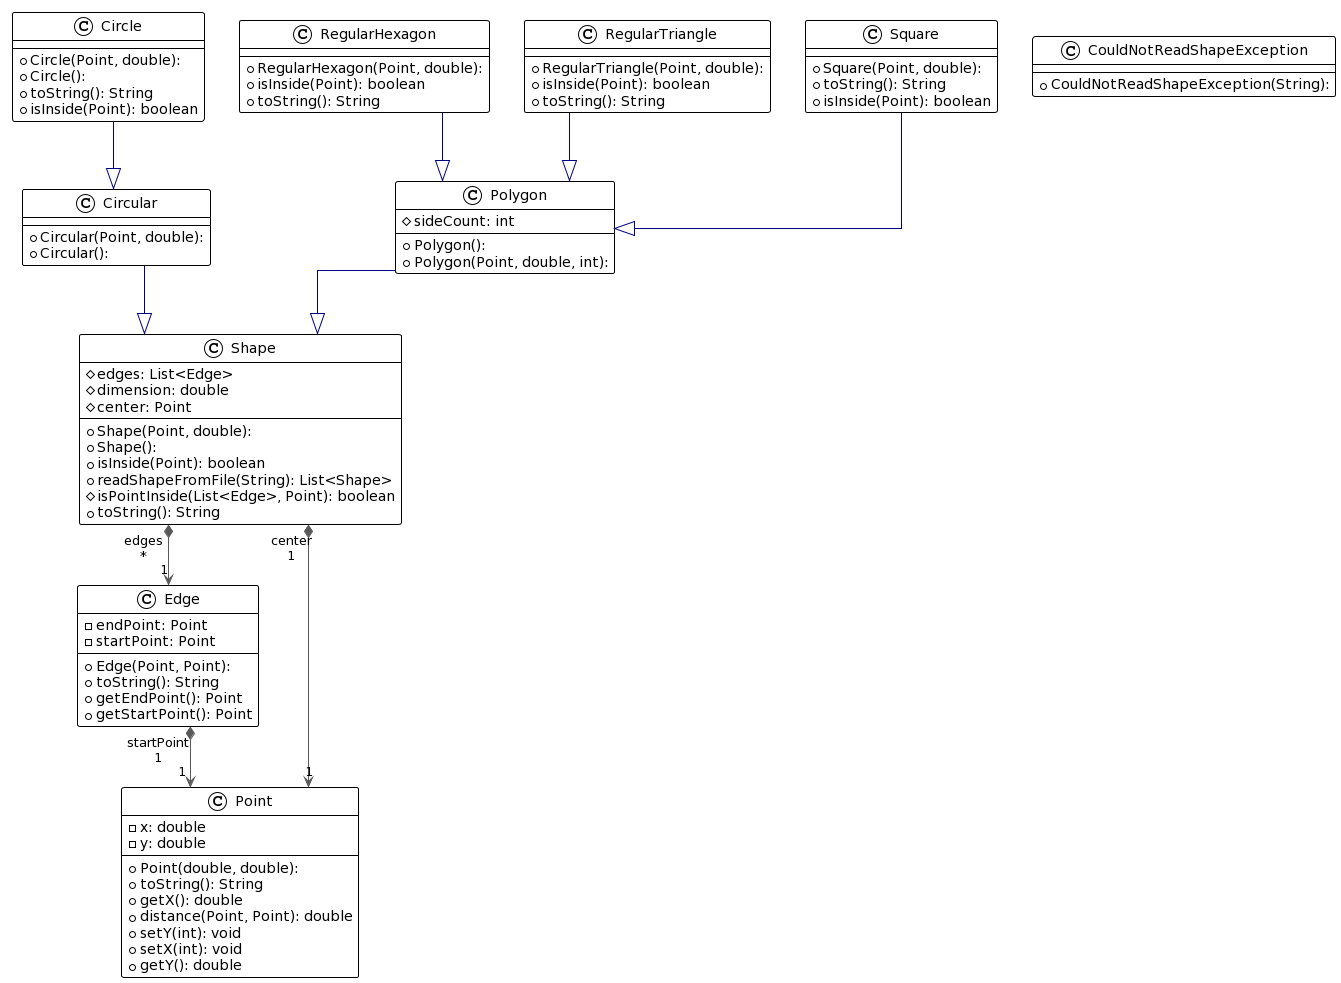

The diagram above was rendered by PlantUML. Its source (embedded in the PNG):
@startuml
!theme plain
top to bottom direction
skinparam linetype ortho

class Circle {
  + Circle(Point, double): 
  + Circle(): 
  + toString(): String
  + isInside(Point): boolean
}
class Circular {
  + Circular(Point, double): 
  + Circular(): 
}
class CouldNotReadShapeException {
  + CouldNotReadShapeException(String): 
}
class Edge {
  + Edge(Point, Point): 
  - endPoint: Point
  - startPoint: Point
  + toString(): String
  + getEndPoint(): Point
  + getStartPoint(): Point
}
class Point {
  + Point(double, double): 
  - x: double
  - y: double
  + toString(): String
  + getX(): double
  + distance(Point, Point): double
  + setY(int): void
  + setX(int): void
  + getY(): double
}
class Polygon {
  + Polygon(): 
  + Polygon(Point, double, int): 
  # sideCount: int
}
class RegularHexagon {
  + RegularHexagon(Point, double): 
  + isInside(Point): boolean
  + toString(): String
}
class RegularTriangle {
  + RegularTriangle(Point, double): 
  + isInside(Point): boolean
  + toString(): String
}
class Shape {
  + Shape(Point, double): 
  + Shape(): 
  # edges: List<Edge>
  # dimension: double
  # center: Point
  + isInside(Point): boolean
  + readShapeFromFile(String): List<Shape>
  # isPointInside(List<Edge>, Point): boolean
  + toString(): String
}
class Square {
  + Square(Point, double): 
  + toString(): String
  + isInside(Point): boolean
}

Circle                      -[#000082,plain]-^  Circular                   
Circular                    -[#000082,plain]-^  Shape                      
Edge                       "1" *-[#595959,plain]-> "startPoint\n1" Point                      
Polygon                     -[#000082,plain]-^  Shape                      
RegularHexagon              -[#000082,plain]-^  Polygon                    
RegularTriangle             -[#000082,plain]-^  Polygon                    
Shape                      "1" *-[#595959,plain]-> "edges\n*" Edge                       
Shape                      "1" *-[#595959,plain]-> "center\n1" Point                      
Square                      -[#000082,plain]-^  Polygon
@enduml